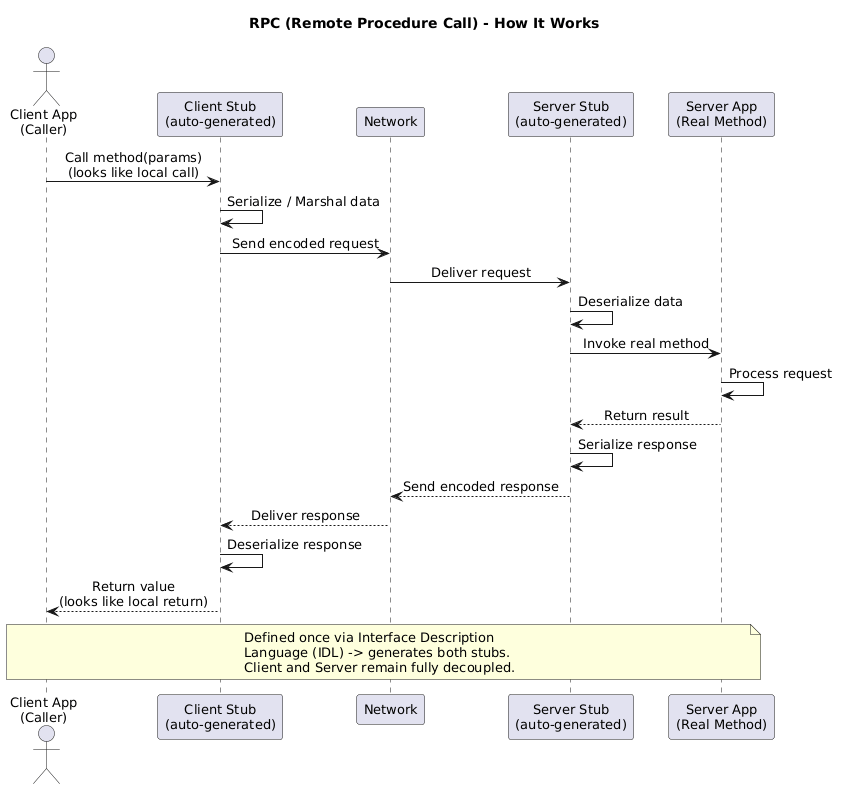

The diagram above was rendered by PlantUML. Its source (embedded in the PNG):
@startuml
title RPC (Remote Procedure Call) - How It Works

skinparam backgroundColor #FFFFFF
skinparam sequenceMessageAlign center
skinparam shadowing false
skinparam defaultFontSize 13

actor "Client App\n(Caller)" as Client
participant "Client Stub\n(auto-generated)" as ClientStub
participant "Network" as Network
participant "Server Stub\n(auto-generated)" as ServerStub
participant "Server App\n(Real Method)" as Server

Client -> ClientStub : Call method(params)\n(looks like local call)
ClientStub -> ClientStub : Serialize / Marshal data
ClientStub -> Network : Send encoded request

Network -> ServerStub : Deliver request
ServerStub -> ServerStub : Deserialize data
ServerStub -> Server : Invoke real method

Server -> Server : Process request
Server --> ServerStub : Return result

ServerStub -> ServerStub : Serialize response
ServerStub --> Network : Send encoded response

Network --> ClientStub : Deliver response
ClientStub -> ClientStub : Deserialize response
ClientStub --> Client : Return value\n(looks like local return)

note over Client, Server
  Defined once via Interface Description
  Language (IDL) -> generates both stubs.
  Client and Server remain fully decoupled.
end note
@enduml